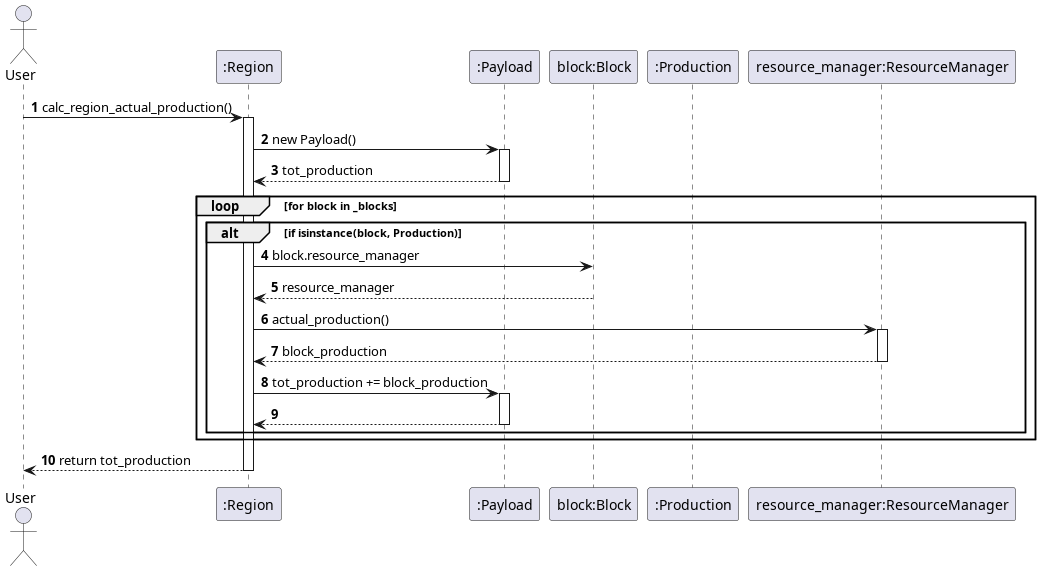

The diagram above was rendered by PlantUML. Its source (embedded in the PNG):
@startuml calc_region_actual_production
autonumber
actor User
participant ":Region" as Region
participant ":Payload" as Payload
participant "block:Block" as Block
participant ":Production" as Production
participant "resource_manager:ResourceManager" as ResourceManager

User -> Region: calc_region_actual_production()
activate Region

Region -> Payload: new Payload()
activate Payload
Payload --> Region: tot_production
deactivate Payload

loop for block in _blocks
    alt if isinstance(block, Production)
        Region -> Block: block.resource_manager
        Block --> Region: resource_manager
        Region -> ResourceManager: actual_production()
        activate ResourceManager
        ResourceManager --> Region: block_production
        deactivate ResourceManager
        Region -> Payload: tot_production += block_production
        activate Payload
        Payload --> Region:
        deactivate Payload
    end
end

Region --> User: return tot_production
deactivate Region
@enduml